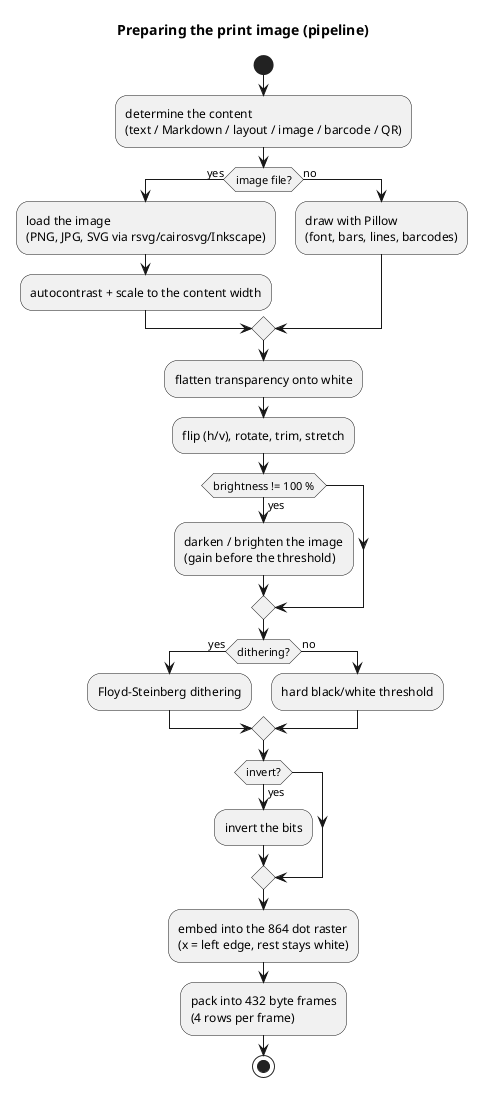

The diagram above was rendered by PlantUML. Its source (embedded in the PNG):
@startuml 07-activity-rendering
title Preparing the print image (pipeline)
start
:determine the content
(text / Markdown / layout / image / barcode / QR);
if (image file?) then (yes)
  :load the image
(PNG, JPG, SVG via rsvg/cairosvg/Inkscape);
  :autocontrast + scale to the content width;
else (no)
  :draw with Pillow
(font, bars, lines, barcodes);
endif
:flatten transparency onto white;
:flip (h/v), rotate, trim, stretch;
if (brightness != 100 %) then (yes)
  :darken / brighten the image
(gain before the threshold);
endif
if (dithering?) then (yes)
  :Floyd-Steinberg dithering;
else (no)
  :hard black/white threshold;
endif
if (invert?) then (yes)
  :invert the bits;
endif
:embed into the 864 dot raster
(x = left edge, rest stays white);
:pack into 432 byte frames
(4 rows per frame);
stop
@enduml